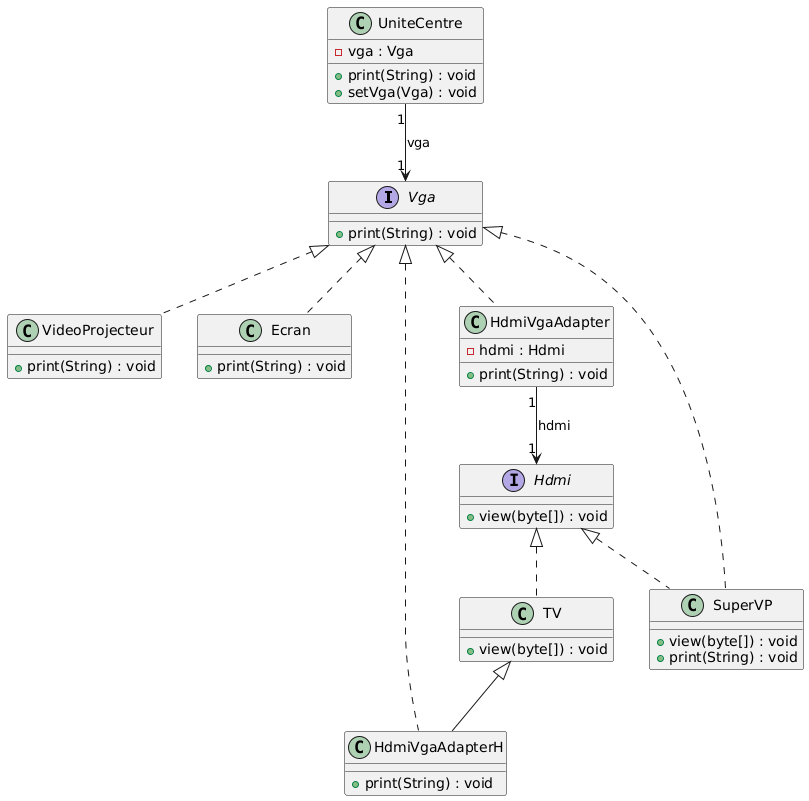

The diagram above was rendered by PlantUML. Its source (embedded in the PNG):
@startuml
interface Vga {
  + print(String) : void
}

interface Hdmi {
  + view(byte[]) : void
}

class TV {
  + view(byte[]) : void
}

class UniteCentre {
  - vga : Vga
  + print(String) : void
  + setVga(Vga) : void
}

class VideoProjecteur {
  + print(String) : void
}

class Ecran {
  + print(String) : void
}

class HdmiVgaAdapter {
  - hdmi : Hdmi
  + print(String) : void
}

class HdmiVgaAdapterH {
  + print(String) : void
}

class SuperVP {
  + view(byte[]) : void
  + print(String) : void
}

UniteCentre "1" --> "1" Vga : vga
HdmiVgaAdapter "1" --> "1" Hdmi : hdmi

Vga <|.. VideoProjecteur
Vga <|.. Ecran
Vga <|.. HdmiVgaAdapter
Vga <|.. HdmiVgaAdapterH
Vga <|.. SuperVP
Hdmi <|.. SuperVP
Hdmi <|.. TV
TV <|-- HdmiVgaAdapterH
@enduml